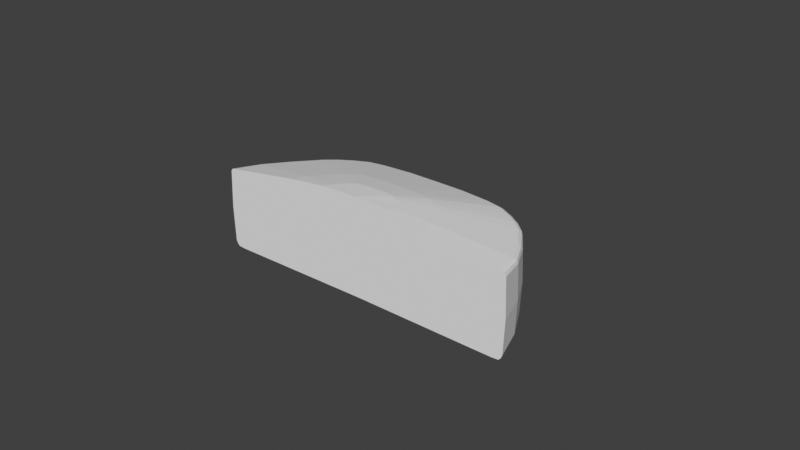# Source: fin_weight.blend  (saved by Blender 2.93.21; exported with 4.5.12 LTS)
import bpy
from mathutils import Matrix  # noqa: F401  (used for matrix-valued properties, if any)

bpy.ops.wm.read_factory_settings(use_empty=True)
scene = bpy.context.scene
scene.name = 'Scene'

# ---- collections
col_collection = bpy.data.collections.new('Collection'); scene.collection.children.link(col_collection)

# ---- world
world_world = bpy.data.worlds.new('World'); scene.world = world_world
world_world.use_nodes = True; world_world.node_tree.nodes.clear()
_N = world_world.node_tree.nodes; _L = world_world.node_tree.links
n0 = _N.new('ShaderNodeOutputWorld'); n0.name = 'World Output'; n0.location = (300, 300)
n1 = _N.new('ShaderNodeBackground'); n1.name = 'Background'; n1.location = (10, 300)
n1.inputs[0].default_value = (0.05088, 0.05088, 0.05088, 1.0)
_L.new(n1.outputs[0], n0.inputs[0])
n0.is_active_output = True
world_world.color = (0.05088, 0.05088, 0.05088)
world_world.use_sun_shadow = False
world_world.sun_shadow_jitter_overblur = 0.0

# ---- meshes
me_cube_001 = bpy.data.meshes.new('Cube.001')
me_cube_001.from_pydata([(0.0193, 0.03563, -0.009028), (0.0, 0.03663, -0.0089), (0.0, 0.0, -0.013), (0.03675, 0.02593, -0.01027), (0.0291, 0.0321, -0.009475), (0.02445, 0.03453, -0.009156), (0.009298, 0.03653, -0.0089), (0.04675, 0.00893, -0.01224), (0.03306, 0.02936, -0.009781), (0.04209, 0.01784, -0.01129), (0.04932, 0.0, -0.0132), (0.02, 0.036, 0.01), (0.0, 0.037, 0.01), (0.0, 0.0, 0.019), (0.03745, 0.0263, 0.0103), (0.0298, 0.03247, 0.0101), (0.02515, 0.0349, 0.01005), (0.01, 0.0369, 0.01), (0.04745, 0.009301, 0.012), (0.03376, 0.02973, 0.0102), (0.04279, 0.01821, 0.011), (0.05002, 0.0, 0.013), (0.02548, 0.03567, 0.0), (0.02041, 0.03685, 0.0), (0.01041, 0.03783, 0.0), (0.04349, 0.01868, 0.0), (0.03786, 0.02682, 0.0), (0.0, 0.038, 0.0), (0.03424, 0.03029, 0.0), (0.051, 0.0, 0.0), (0.04815, 0.009617, 0.0), (0.03021, 0.03318, 0.0), (0.02531, 0.03529, 0.00898), (0.04314, 0.01845, 0.01002), (0.05051, 0.0, 0.0122), (0.03, 0.03282, 0.009035), (0.0202, 0.03643, 0.008926), (0.0102, 0.03736, 0.008926), (0.03765, 0.02656, 0.009253), (0.0, 0.0375, 0.008926), (0.034, 0.03001, 0.009144), (0.0478, 0.009459, 0.01111), (0.0, 0.03598, 0.01078), (0.04916, 0.0, 0.01318), (0.009829, 0.03588, 0.01078), (0.01966, 0.03501, 0.01078), (0.02472, 0.03393, 0.01082), (0.02929, 0.03157, 0.01086), (0.03318, 0.02891, 0.01094), (0.03681, 0.02557, 0.01102), (0.04206, 0.01771, 0.01158), (0.04664, 0.009044, 0.01238), (0.004914, 0.01794, 0.01589), (0.009829, 0.0175, 0.01589), (0.01236, 0.01697, 0.01591), (0.01464, 0.01579, 0.01593), (0.01659, 0.01445, 0.01597), (0.0184, 0.01279, 0.01601), (0.02103, 0.008855, 0.01629), (0.02332, 0.004522, 0.01669), (0.0, 0.01799, 0.01589), (0.02458, 0.0, 0.01709), (0.002457, 0.00897, 0.01794), (0.004914, 0.008751, 0.01794), (0.006179, 0.008483, 0.01795), (0.007322, 0.007894, 0.01796), (0.008296, 0.007227, 0.01798), (0.009202, 0.006393, 0.018), (0.01052, 0.004428, 0.01814), (0.01166, 0.002261, 0.01834), (0.0, 0.008995, 0.01794), (0.01229, 0.0, 0.01854), (0.0202, 0.03643, -0.007592), (0.0102, 0.03736, -0.007475), (0.03765, 0.02656, -0.00873), (0.0, 0.0375, -0.007475), (0.034, 0.03001, -0.008282), (0.0478, 0.009459, -0.01054), (0.02531, 0.03529, -0.007709), (0.04314, 0.01845, -0.009662), (0.05051, 0.0, -0.01142), (0.03, 0.03282, -0.008002), (0.0, 0.03498, -0.009358), (0.0471, 0.0, -0.01338), (0.00888, 0.03489, -0.009358), (0.04464, 0.008528, -0.01248), (0.0402, 0.01704, -0.01159), (0.03509, 0.02476, -0.01064), (0.03157, 0.02804, -0.01018), (0.02779, 0.03066, -0.009897), (0.02335, 0.03297, -0.009598), (0.01843, 0.03403, -0.009478), (0.01975, 0.03603, -0.00866), (0.009751, 0.03695, -0.008537), (0.0372, 0.02625, -0.009849), (0.0, 0.03707, -0.008537), (0.03353, 0.02968, -0.009382), (0.04747, 0.009194, -0.01144), (0.02488, 0.03491, -0.008782), (0.04262, 0.01815, -0.01082), (0.05011, 0.0, -0.01236), (0.02955, 0.03246, -0.009089)], [], [(91, 2, 90), (69, 71, 13), (36, 32, 16, 11), (37, 36, 11, 17), (38, 33, 20, 14), (39, 37, 17, 12), (40, 38, 14, 19), (41, 34, 21, 18), (33, 41, 18, 20), (32, 35, 15, 16), (10, 83, 2, 13, 71, 61, 43, 21, 34, 29, 80, 100), (2, 82, 1, 95, 75, 27, 39, 12, 42, 60, 70, 13), (35, 40, 19, 15), (42, 12, 17, 44), (62, 63, 13), (65, 13, 64), (65, 66, 13), (66, 67, 13), (67, 68, 13), (68, 69, 13), (81, 76, 28, 31), (64, 13, 63), (78, 81, 31, 22), (79, 77, 30, 25), (77, 80, 29, 30), (76, 74, 26, 28), (75, 73, 24, 27), (74, 79, 25, 26), (73, 72, 23, 24), (72, 78, 22, 23), (31, 28, 40, 35), (22, 31, 35, 32), (25, 30, 41, 33), (30, 29, 34, 41), (28, 26, 38, 40), (27, 24, 37, 39), (26, 25, 33, 38), (24, 23, 36, 37), (23, 22, 32, 36), (16, 46, 45, 11), (20, 18, 51, 50), (14, 20, 50, 49), (19, 14, 49, 48), (15, 19, 48, 47), (15, 47, 46, 16), (17, 11, 45, 44), (60, 42, 44, 52), (18, 21, 43, 51), (70, 60, 52, 62), (46, 54, 53, 45), (50, 51, 59, 58), (49, 50, 58, 57), (48, 49, 57, 56), (47, 48, 56, 55), (47, 55, 54, 46), (44, 45, 53, 52), (51, 43, 61, 59), (13, 70, 62), (54, 64, 63, 53), (58, 59, 69, 68), (57, 58, 68, 67), (56, 57, 67, 66), (55, 56, 66, 65), (55, 65, 64, 54), (52, 53, 63, 62), (59, 61, 71, 69), (84, 82, 2), (83, 10, 7, 85), (85, 86, 2), (86, 87, 2), (87, 88, 2), (88, 89, 2), (89, 90, 2), (91, 84, 2), (92, 98, 78, 72), (93, 92, 72, 73), (94, 99, 79, 74), (95, 93, 73, 75), (96, 94, 74, 76), (97, 100, 80, 77), (99, 97, 77, 79), (98, 101, 81, 78), (101, 96, 76, 81), (0, 6, 84, 91), (4, 5, 90, 89), (8, 4, 89, 88), (3, 8, 88, 87), (9, 3, 87, 86), (7, 9, 86, 85), (2, 83, 85), (6, 1, 82, 84), (0, 91, 90, 5), (4, 8, 96, 101), (5, 4, 101, 98), (9, 7, 97, 99), (7, 10, 100, 97), (8, 3, 94, 96), (1, 6, 93, 95), (3, 9, 99, 94), (6, 0, 92, 93), (0, 5, 98, 92)])
_uv = me_cube_001.uv_layers.new(name='UVMap')
_uv.uv.foreach_set('vector', [0.0, 0.0, 0.0, 0.0, 0.0, 0.0, 0.0, 0.0, 0.0, 0.0, 0.0, 0.0, 0.0, 0.0, 0.0, 0.0, 0.0, 0.0, 0.0, 0.0, 0.0, 0.0, 0.0, 0.0, 0.0, 0.0, 0.0, 0.0, 0.0, 0.0, 0.0, 0.0, 0.0, 0.0, 0.0, 0.0, 0.0, 0.0, 0.0, 0.0, 0.0, 0.0, 0.0, 0.0, 0.0, 0.0, 0.0, 0.0, 0.0, 0.0, 0.0, 0.0, 0.0, 0.0, 0.0, 0.0, 0.0, 0.0, 0.0, 0.0, 0.0, 0.0, 0.0, 0.0, 0.0, 0.0, 0.0, 0.0, 0.0, 0.0, 0.0, 0.0, 0.0, 0.0, 0.0, 0.0, 0.0, 0.0, 0.0, 0.0, 0.0, 0.0, 0.0, 0.0, 0.0, 0.0, 0.0, 0.0, 0.0, 0.0, 0.0, 0.0, 0.0, 0.0, 0.0, 0.0, 0.0, 0.0, 0.0, 0.0, 0.0, 0.0, 0.0, 0.0, 0.0, 0.0, 0.0, 0.0, 0.0, 0.0, 0.0, 0.0, 0.0, 0.0, 0.0, 0.0, 0.0, 0.0, 0.0, 0.0, 0.0, 0.0, 0.0, 0.0, 0.0, 0.0, 0.0, 0.0, 0.0, 0.0, 0.0, 0.0, 0.0, 0.0, 0.0, 0.0, 0.0, 0.0, 0.0, 0.0, 0.0, 0.0, 0.0, 0.0, 0.0, 0.0, 0.0, 0.0, 0.0, 0.0, 0.0, 0.0, 0.0, 0.0, 0.0, 0.0, 0.0, 0.0, 0.0, 0.0, 0.0, 0.0, 0.0, 0.0, 0.0, 0.0, 0.0, 0.0, 0.0, 0.0, 0.0, 0.0, 0.0, 0.0, 0.0, 0.0, 0.0, 0.0, 0.0, 0.0, 0.0, 0.0, 0.0, 0.0, 0.0, 0.0, 0.0, 0.0, 0.0, 0.0, 0.0, 0.0, 0.0, 0.0, 0.0, 0.0, 0.0, 0.0, 0.0, 0.0, 0.0, 0.0, 0.0, 0.0, 0.0, 0.0, 0.0, 0.0, 0.0, 0.0, 0.0, 0.0, 0.0, 0.0, 0.0, 0.0, 0.0, 0.0, 0.0, 0.0, 0.0, 0.0, 0.0, 0.0, 0.0, 0.0, 0.0, 0.0, 0.0, 0.0, 0.0, 0.0, 0.0, 0.0, 0.0, 0.0, 0.0, 0.0, 0.0, 0.0, 0.0, 0.0, 0.0, 0.0, 0.0, 0.0, 0.0, 0.0, 0.0, 0.0, 0.0, 0.0, 0.0, 0.0, 0.0, 0.0, 0.0, 0.0, 0.0, 0.0, 0.0, 0.0, 0.0, 0.0, 0.0, 0.0, 0.0, 0.0, 0.0, 0.0, 0.0, 0.0, 0.0, 0.0, 0.0, 0.0, 0.0, 0.0, 0.0, 0.0, 0.0, 0.0, 0.0, 0.0, 0.0, 0.0, 0.0, 0.0, 0.0, 0.0, 0.0, 0.0, 0.0, 0.0, 0.0, 0.0, 0.0, 0.0, 0.0, 0.0, 0.0, 0.0, 0.0, 0.0, 0.0, 0.0, 0.0, 0.0, 0.0, 0.0, 0.0, 0.0, 0.0, 0.0, 0.0, 0.0, 0.0, 0.0, 0.0, 0.0, 0.0, 0.0, 0.0, 0.0, 0.0, 0.0, 0.0, 0.0, 0.0, 0.0, 0.0, 0.0, 0.0, 0.0, 0.0, 0.0, 0.0, 0.0, 0.0, 0.0, 0.0, 0.0, 0.0, 0.0, 0.0, 0.0, 0.0, 0.0, 0.0, 0.0, 0.0, 0.0, 0.0, 0.0, 0.0, 0.0, 0.0, 0.0, 0.0, 0.0, 0.0, 0.0, 0.0, 0.0, 0.0, 0.0, 0.0, 0.0, 0.0, 0.0, 0.0, 0.0, 0.0, 0.0, 0.0, 0.0, 0.0, 0.0, 0.0, 0.0, 0.0, 0.0, 0.0, 0.0, 0.0, 0.0, 0.0, 0.0, 0.0, 0.0, 0.0, 0.0, 0.0, 0.0, 0.0, 0.0, 0.0, 0.0, 0.0, 0.0, 0.0, 0.0, 0.0, 0.0, 0.0, 0.0, 0.0, 0.0, 0.0, 0.0, 0.0, 0.0, 0.0, 0.0, 0.0, 0.0, 0.0, 0.0, 0.0, 0.0, 0.0, 0.0, 0.0, 0.0, 0.0, 0.0, 0.0, 0.0, 0.0, 0.0, 0.0, 0.0, 0.0, 0.0, 0.0, 0.0, 0.0, 0.0, 0.0, 0.0, 0.0, 0.0, 0.0, 0.0, 0.0, 0.0, 0.0, 0.0, 0.0, 0.0, 0.0, 0.0, 0.0, 0.0, 0.0, 0.0, 0.0, 0.0, 0.0, 0.0, 0.0, 0.0, 0.0, 0.0, 0.0, 0.0, 0.0, 0.0, 0.0, 0.0, 0.0, 0.0, 0.0, 0.0, 0.0, 0.0, 0.0, 0.0, 0.0, 0.0, 0.0, 0.0, 0.0, 0.0, 0.0, 0.0, 0.0, 0.0, 0.0, 0.0, 0.0, 0.0, 0.0, 0.0, 0.0, 0.0, 0.0, 0.0, 0.0, 0.0, 0.0, 0.0, 0.0, 0.0, 0.0, 0.0, 0.0, 0.0, 0.0, 0.0, 0.0, 0.0, 0.0, 0.0, 0.0, 0.0, 0.0, 0.0, 0.0, 0.0, 0.0, 0.0, 0.0, 0.0, 0.0, 0.0, 0.0, 0.0, 0.0, 0.0, 0.0, 0.0, 0.0, 0.0, 0.0, 0.0, 0.0, 0.0, 0.0, 0.0, 0.0, 0.0, 0.0, 0.0, 0.0, 0.0, 0.0, 0.0, 0.0, 0.0, 0.0, 0.0, 0.0, 0.0, 0.0, 0.0, 0.0, 0.0, 0.0, 0.0, 0.0, 0.0, 0.0, 0.0, 0.0, 0.0, 0.0, 0.0, 0.0, 0.0, 0.0, 0.0, 0.0, 0.0, 0.0, 0.0, 0.0, 0.0, 0.0, 0.0, 0.0, 0.0, 0.0, 0.0, 0.0, 0.0, 0.0, 0.0, 0.0, 0.0, 0.0, 0.0, 0.0, 0.0, 0.0, 0.0, 0.0, 0.0, 0.0, 0.0, 0.0, 0.0, 0.0, 0.0, 0.0, 0.0, 0.0, 0.0, 0.0, 0.0, 0.0, 0.0, 0.0, 0.0, 0.0, 0.0, 0.0, 0.0, 0.0, 0.0, 0.0, 0.0, 0.0, 0.0, 0.0, 0.0, 0.0, 0.0, 0.0, 0.0, 0.0, 0.0, 0.0, 0.0, 0.0, 0.0, 0.0, 0.0, 0.0, 0.0, 0.0, 0.0, 0.0, 0.0, 0.0, 0.0, 0.0, 0.0, 0.0, 0.0, 0.0, 0.0, 0.0, 0.0, 0.0, 0.0, 0.0, 0.0, 0.0, 0.0, 0.0, 0.0, 0.0, 0.0, 0.0, 0.0, 0.0, 0.0, 0.0, 0.0, 0.0, 0.0, 0.0, 0.0, 0.0, 0.0, 0.0, 0.0, 0.0, 0.0, 0.0, 0.0, 0.0, 0.0, 0.0, 0.0, 0.0, 0.0, 0.0, 0.0, 0.0, 0.0, 0.0, 0.0, 0.0, 0.0, 0.0, 0.0, 0.0, 0.0, 0.0, 0.0, 0.0, 0.0, 0.0, 0.0, 0.0, 0.0, 0.0, 0.0, 0.0, 0.0, 0.0, 0.0, 0.0, 0.0, 0.0, 0.0, 0.0, 0.0, 0.0, 0.0, 0.0, 0.0, 0.0, 0.0, 0.0, 0.0, 0.0, 0.0, 0.0, 0.0, 0.0, 0.0, 0.0, 0.0, 0.0, 0.0, 0.0, 0.0, 0.0, 0.0, 0.0, 0.0, 0.0, 0.0, 0.0, 0.0, 0.0, 0.0, 0.0, 0.0, 0.0, 0.0, 0.0, 0.0, 0.0, 0.0, 0.0, 0.0, 0.0, 0.0, 0.0, 0.0, 0.0, 0.0, 0.0, 0.0, 0.0, 0.0, 0.0, 0.0, 0.0, 0.0, 0.0, 0.0, 0.0, 0.0, 0.0, 0.0, 0.0, 0.0, 0.0, 0.0, 0.0, 0.0, 0.0, 0.0, 0.0, 0.0, 0.0, 0.0, 0.0, 0.0, 0.0, 0.0, 0.0, 0.0, 0.0, 0.0, 0.0, 0.0, 0.0, 0.0])
me_cube_001.use_remesh_fix_poles = True
me_cube_001.use_remesh_preserve_attributes = False
me_cube_001.update()

# ---- objects
ob_cube = bpy.data.objects.new('Cube', me_cube_001)

# ---- transforms, parenting, visibility, modifiers, constraints
ob_cube.location = (0.0, 0.0, 0.0)
_m = ob_cube.modifiers.new('Mirror', 'MIRROR')

# ---- collection membership
col_collection.objects.link(ob_cube)

# ---- scene / render settings (as saved in the file)
scene.frame_start = 1; scene.frame_end = 250; scene.frame_set(1)
scene.render.engine = 'BLENDER_EEVEE_NEXT'
scene.cycles.use_denoising = False
scene.cycles.samples = 128
scene.cycles.sampling_pattern = 'TABULATED_SOBOL'
scene.cycles.use_adaptive_sampling = False
scene.cycles.use_light_tree = False
scene.view_settings.view_transform = 'Standard'
bpy.context.view_layer.update()

# ---- added for rendering (the .blend has no active camera and no usable light): camera, sun
cam_auto = bpy.data.cameras.new('AutoCamera')
cam_auto.lens = 50.0
cam_auto.sensor_width = 36.0
cam_auto.clip_end = 1000.0
ob_auto_camera = bpy.data.objects.new('AutoCamera', cam_auto)
scene.collection.objects.link(ob_auto_camera)
ob_auto_camera.location = (0.185045, -0.203053, 0.150845)
ob_auto_camera.rotation_euler = (1.09748, -7.21219e-08, 0.694738)
scene.camera = ob_auto_camera
light_auto_sun = bpy.data.lights.new('AutoSun', 'SUN')
light_auto_sun.energy = 3.0
light_auto_sun.angle = 0.0523599
ob_auto_sun = bpy.data.objects.new('AutoSun', light_auto_sun)
scene.collection.objects.link(ob_auto_sun)
ob_auto_sun.rotation_euler = (0.872665, 0.174533, 0.523599)
bpy.context.view_layer.update()
